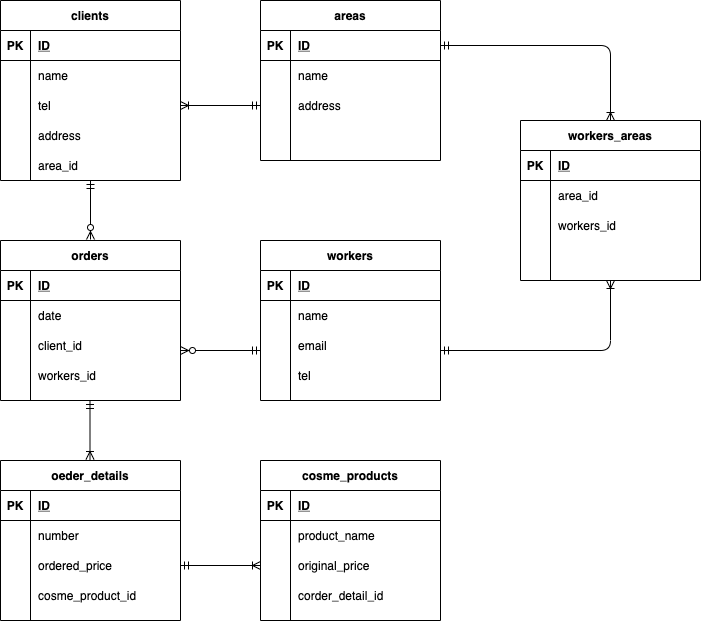

The diagram above was exported from draw.io. Its source (the exported page's mxGraphModel, read from the mxfile embedded in the PNG):
<mxGraphModel dx="824" dy="606" grid="1" gridSize="10" guides="1" tooltips="1" connect="1" arrows="1" fold="1" page="1" pageScale="1" pageWidth="850" pageHeight="1100" math="0" shadow="0">
  <root>
    <mxCell id="0" />
    <mxCell id="1" parent="0" />
    <mxCell id="2" value="clients" style="shape=table;startSize=30;container=1;collapsible=1;childLayout=tableLayout;fixedRows=1;rowLines=0;fontStyle=1;align=center;resizeLast=1;" parent="1" vertex="1">
      <mxGeometry x="70" y="50" width="180" height="180" as="geometry" />
    </mxCell>
    <mxCell id="3" value="" style="shape=partialRectangle;collapsible=0;dropTarget=0;pointerEvents=0;fillColor=none;top=0;left=0;bottom=1;right=0;points=[[0,0.5],[1,0.5]];portConstraint=eastwest;" parent="2" vertex="1">
      <mxGeometry y="30" width="180" height="30" as="geometry" />
    </mxCell>
    <mxCell id="4" value="PK" style="shape=partialRectangle;connectable=0;fillColor=none;top=0;left=0;bottom=0;right=0;fontStyle=1;overflow=hidden;" parent="3" vertex="1">
      <mxGeometry width="30" height="30" as="geometry" />
    </mxCell>
    <mxCell id="5" value="ID" style="shape=partialRectangle;connectable=0;fillColor=none;top=0;left=0;bottom=0;right=0;align=left;spacingLeft=6;fontStyle=5;overflow=hidden;" parent="3" vertex="1">
      <mxGeometry x="30" width="150" height="30" as="geometry" />
    </mxCell>
    <mxCell id="6" value="" style="shape=partialRectangle;collapsible=0;dropTarget=0;pointerEvents=0;fillColor=none;top=0;left=0;bottom=0;right=0;points=[[0,0.5],[1,0.5]];portConstraint=eastwest;" parent="2" vertex="1">
      <mxGeometry y="60" width="180" height="30" as="geometry" />
    </mxCell>
    <mxCell id="7" value="" style="shape=partialRectangle;connectable=0;fillColor=none;top=0;left=0;bottom=0;right=0;editable=1;overflow=hidden;" parent="6" vertex="1">
      <mxGeometry width="30" height="30" as="geometry" />
    </mxCell>
    <mxCell id="8" value="name" style="shape=partialRectangle;connectable=0;fillColor=none;top=0;left=0;bottom=0;right=0;align=left;spacingLeft=6;overflow=hidden;" parent="6" vertex="1">
      <mxGeometry x="30" width="150" height="30" as="geometry" />
    </mxCell>
    <mxCell id="9" value="" style="shape=partialRectangle;collapsible=0;dropTarget=0;pointerEvents=0;fillColor=none;top=0;left=0;bottom=0;right=0;points=[[0,0.5],[1,0.5]];portConstraint=eastwest;" parent="2" vertex="1">
      <mxGeometry y="90" width="180" height="30" as="geometry" />
    </mxCell>
    <mxCell id="10" value="" style="shape=partialRectangle;connectable=0;fillColor=none;top=0;left=0;bottom=0;right=0;editable=1;overflow=hidden;" parent="9" vertex="1">
      <mxGeometry width="30" height="30" as="geometry" />
    </mxCell>
    <mxCell id="11" value="tel" style="shape=partialRectangle;connectable=0;fillColor=none;top=0;left=0;bottom=0;right=0;align=left;spacingLeft=6;overflow=hidden;" parent="9" vertex="1">
      <mxGeometry x="30" width="150" height="30" as="geometry" />
    </mxCell>
    <mxCell id="12" value="" style="shape=partialRectangle;collapsible=0;dropTarget=0;pointerEvents=0;fillColor=none;top=0;left=0;bottom=0;right=0;points=[[0,0.5],[1,0.5]];portConstraint=eastwest;" parent="2" vertex="1">
      <mxGeometry y="120" width="180" height="30" as="geometry" />
    </mxCell>
    <mxCell id="13" value="" style="shape=partialRectangle;connectable=0;fillColor=none;top=0;left=0;bottom=0;right=0;editable=1;overflow=hidden;" parent="12" vertex="1">
      <mxGeometry width="30" height="30" as="geometry" />
    </mxCell>
    <mxCell id="14" value="address" style="shape=partialRectangle;connectable=0;fillColor=none;top=0;left=0;bottom=0;right=0;align=left;spacingLeft=6;overflow=hidden;" parent="12" vertex="1">
      <mxGeometry x="30" width="150" height="30" as="geometry" />
    </mxCell>
    <mxCell id="15" value="areas" style="shape=table;startSize=30;container=1;collapsible=1;childLayout=tableLayout;fixedRows=1;rowLines=0;fontStyle=1;align=center;resizeLast=1;" vertex="1" parent="1">
      <mxGeometry x="330" y="50" width="180" height="160" as="geometry" />
    </mxCell>
    <mxCell id="16" value="" style="shape=partialRectangle;collapsible=0;dropTarget=0;pointerEvents=0;fillColor=none;top=0;left=0;bottom=1;right=0;points=[[0,0.5],[1,0.5]];portConstraint=eastwest;" vertex="1" parent="15">
      <mxGeometry y="30" width="180" height="30" as="geometry" />
    </mxCell>
    <mxCell id="17" value="PK" style="shape=partialRectangle;connectable=0;fillColor=none;top=0;left=0;bottom=0;right=0;fontStyle=1;overflow=hidden;" vertex="1" parent="16">
      <mxGeometry width="30" height="30" as="geometry" />
    </mxCell>
    <mxCell id="18" value="ID" style="shape=partialRectangle;connectable=0;fillColor=none;top=0;left=0;bottom=0;right=0;align=left;spacingLeft=6;fontStyle=5;overflow=hidden;" vertex="1" parent="16">
      <mxGeometry x="30" width="150" height="30" as="geometry" />
    </mxCell>
    <mxCell id="19" value="" style="shape=partialRectangle;collapsible=0;dropTarget=0;pointerEvents=0;fillColor=none;top=0;left=0;bottom=0;right=0;points=[[0,0.5],[1,0.5]];portConstraint=eastwest;" vertex="1" parent="15">
      <mxGeometry y="60" width="180" height="30" as="geometry" />
    </mxCell>
    <mxCell id="20" value="" style="shape=partialRectangle;connectable=0;fillColor=none;top=0;left=0;bottom=0;right=0;editable=1;overflow=hidden;" vertex="1" parent="19">
      <mxGeometry width="30" height="30" as="geometry" />
    </mxCell>
    <mxCell id="21" value="name" style="shape=partialRectangle;connectable=0;fillColor=none;top=0;left=0;bottom=0;right=0;align=left;spacingLeft=6;overflow=hidden;" vertex="1" parent="19">
      <mxGeometry x="30" width="150" height="30" as="geometry" />
    </mxCell>
    <mxCell id="22" value="" style="shape=partialRectangle;collapsible=0;dropTarget=0;pointerEvents=0;fillColor=none;top=0;left=0;bottom=0;right=0;points=[[0,0.5],[1,0.5]];portConstraint=eastwest;" vertex="1" parent="15">
      <mxGeometry y="90" width="180" height="30" as="geometry" />
    </mxCell>
    <mxCell id="23" value="" style="shape=partialRectangle;connectable=0;fillColor=none;top=0;left=0;bottom=0;right=0;editable=1;overflow=hidden;" vertex="1" parent="22">
      <mxGeometry width="30" height="30" as="geometry" />
    </mxCell>
    <mxCell id="24" value="address" style="shape=partialRectangle;connectable=0;fillColor=none;top=0;left=0;bottom=0;right=0;align=left;spacingLeft=6;overflow=hidden;" vertex="1" parent="22">
      <mxGeometry x="30" width="150" height="30" as="geometry" />
    </mxCell>
    <mxCell id="25" value="" style="shape=partialRectangle;collapsible=0;dropTarget=0;pointerEvents=0;fillColor=none;top=0;left=0;bottom=0;right=0;points=[[0,0.5],[1,0.5]];portConstraint=eastwest;" vertex="1" parent="15">
      <mxGeometry y="120" width="180" height="30" as="geometry" />
    </mxCell>
    <mxCell id="26" value="" style="shape=partialRectangle;connectable=0;fillColor=none;top=0;left=0;bottom=0;right=0;editable=1;overflow=hidden;" vertex="1" parent="25">
      <mxGeometry width="30" height="30" as="geometry" />
    </mxCell>
    <mxCell id="27" value="" style="shape=partialRectangle;connectable=0;fillColor=none;top=0;left=0;bottom=0;right=0;align=left;spacingLeft=6;overflow=hidden;" vertex="1" parent="25">
      <mxGeometry x="30" width="150" height="30" as="geometry" />
    </mxCell>
    <mxCell id="28" value="workers" style="shape=table;startSize=30;container=1;collapsible=1;childLayout=tableLayout;fixedRows=1;rowLines=0;fontStyle=1;align=center;resizeLast=1;" vertex="1" parent="1">
      <mxGeometry x="330" y="290" width="180" height="160" as="geometry" />
    </mxCell>
    <mxCell id="29" value="" style="shape=partialRectangle;collapsible=0;dropTarget=0;pointerEvents=0;fillColor=none;top=0;left=0;bottom=1;right=0;points=[[0,0.5],[1,0.5]];portConstraint=eastwest;" vertex="1" parent="28">
      <mxGeometry y="30" width="180" height="30" as="geometry" />
    </mxCell>
    <mxCell id="30" value="PK" style="shape=partialRectangle;connectable=0;fillColor=none;top=0;left=0;bottom=0;right=0;fontStyle=1;overflow=hidden;" vertex="1" parent="29">
      <mxGeometry width="30" height="30" as="geometry" />
    </mxCell>
    <mxCell id="31" value="ID" style="shape=partialRectangle;connectable=0;fillColor=none;top=0;left=0;bottom=0;right=0;align=left;spacingLeft=6;fontStyle=5;overflow=hidden;" vertex="1" parent="29">
      <mxGeometry x="30" width="150" height="30" as="geometry" />
    </mxCell>
    <mxCell id="32" value="" style="shape=partialRectangle;collapsible=0;dropTarget=0;pointerEvents=0;fillColor=none;top=0;left=0;bottom=0;right=0;points=[[0,0.5],[1,0.5]];portConstraint=eastwest;" vertex="1" parent="28">
      <mxGeometry y="60" width="180" height="30" as="geometry" />
    </mxCell>
    <mxCell id="33" value="" style="shape=partialRectangle;connectable=0;fillColor=none;top=0;left=0;bottom=0;right=0;editable=1;overflow=hidden;" vertex="1" parent="32">
      <mxGeometry width="30" height="30" as="geometry" />
    </mxCell>
    <mxCell id="34" value="name" style="shape=partialRectangle;connectable=0;fillColor=none;top=0;left=0;bottom=0;right=0;align=left;spacingLeft=6;overflow=hidden;" vertex="1" parent="32">
      <mxGeometry x="30" width="150" height="30" as="geometry" />
    </mxCell>
    <mxCell id="35" value="" style="shape=partialRectangle;collapsible=0;dropTarget=0;pointerEvents=0;fillColor=none;top=0;left=0;bottom=0;right=0;points=[[0,0.5],[1,0.5]];portConstraint=eastwest;" vertex="1" parent="28">
      <mxGeometry y="90" width="180" height="30" as="geometry" />
    </mxCell>
    <mxCell id="36" value="" style="shape=partialRectangle;connectable=0;fillColor=none;top=0;left=0;bottom=0;right=0;editable=1;overflow=hidden;" vertex="1" parent="35">
      <mxGeometry width="30" height="30" as="geometry" />
    </mxCell>
    <mxCell id="37" value="email" style="shape=partialRectangle;connectable=0;fillColor=none;top=0;left=0;bottom=0;right=0;align=left;spacingLeft=6;overflow=hidden;" vertex="1" parent="35">
      <mxGeometry x="30" width="150" height="30" as="geometry" />
    </mxCell>
    <mxCell id="38" value="" style="shape=partialRectangle;collapsible=0;dropTarget=0;pointerEvents=0;fillColor=none;top=0;left=0;bottom=0;right=0;points=[[0,0.5],[1,0.5]];portConstraint=eastwest;" vertex="1" parent="28">
      <mxGeometry y="120" width="180" height="30" as="geometry" />
    </mxCell>
    <mxCell id="39" value="" style="shape=partialRectangle;connectable=0;fillColor=none;top=0;left=0;bottom=0;right=0;editable=1;overflow=hidden;" vertex="1" parent="38">
      <mxGeometry width="30" height="30" as="geometry" />
    </mxCell>
    <mxCell id="40" value="tel" style="shape=partialRectangle;connectable=0;fillColor=none;top=0;left=0;bottom=0;right=0;align=left;spacingLeft=6;overflow=hidden;" vertex="1" parent="38">
      <mxGeometry x="30" width="150" height="30" as="geometry" />
    </mxCell>
    <mxCell id="41" value="orders" style="shape=table;startSize=30;container=1;collapsible=1;childLayout=tableLayout;fixedRows=1;rowLines=0;fontStyle=1;align=center;resizeLast=1;" vertex="1" parent="1">
      <mxGeometry x="70" y="290" width="180" height="160" as="geometry" />
    </mxCell>
    <mxCell id="42" value="" style="shape=partialRectangle;collapsible=0;dropTarget=0;pointerEvents=0;fillColor=none;top=0;left=0;bottom=1;right=0;points=[[0,0.5],[1,0.5]];portConstraint=eastwest;" vertex="1" parent="41">
      <mxGeometry y="30" width="180" height="30" as="geometry" />
    </mxCell>
    <mxCell id="43" value="PK" style="shape=partialRectangle;connectable=0;fillColor=none;top=0;left=0;bottom=0;right=0;fontStyle=1;overflow=hidden;" vertex="1" parent="42">
      <mxGeometry width="30" height="30" as="geometry" />
    </mxCell>
    <mxCell id="44" value="ID" style="shape=partialRectangle;connectable=0;fillColor=none;top=0;left=0;bottom=0;right=0;align=left;spacingLeft=6;fontStyle=5;overflow=hidden;" vertex="1" parent="42">
      <mxGeometry x="30" width="150" height="30" as="geometry" />
    </mxCell>
    <mxCell id="45" value="" style="shape=partialRectangle;collapsible=0;dropTarget=0;pointerEvents=0;fillColor=none;top=0;left=0;bottom=0;right=0;points=[[0,0.5],[1,0.5]];portConstraint=eastwest;" vertex="1" parent="41">
      <mxGeometry y="60" width="180" height="30" as="geometry" />
    </mxCell>
    <mxCell id="46" value="" style="shape=partialRectangle;connectable=0;fillColor=none;top=0;left=0;bottom=0;right=0;editable=1;overflow=hidden;" vertex="1" parent="45">
      <mxGeometry width="30" height="30" as="geometry" />
    </mxCell>
    <mxCell id="47" value="date" style="shape=partialRectangle;connectable=0;fillColor=none;top=0;left=0;bottom=0;right=0;align=left;spacingLeft=6;overflow=hidden;" vertex="1" parent="45">
      <mxGeometry x="30" width="150" height="30" as="geometry" />
    </mxCell>
    <mxCell id="48" value="" style="shape=partialRectangle;collapsible=0;dropTarget=0;pointerEvents=0;fillColor=none;top=0;left=0;bottom=0;right=0;points=[[0,0.5],[1,0.5]];portConstraint=eastwest;" vertex="1" parent="41">
      <mxGeometry y="90" width="180" height="30" as="geometry" />
    </mxCell>
    <mxCell id="49" value="" style="shape=partialRectangle;connectable=0;fillColor=none;top=0;left=0;bottom=0;right=0;editable=1;overflow=hidden;" vertex="1" parent="48">
      <mxGeometry width="30" height="30" as="geometry" />
    </mxCell>
    <mxCell id="50" value="client_id" style="shape=partialRectangle;connectable=0;fillColor=none;top=0;left=0;bottom=0;right=0;align=left;spacingLeft=6;overflow=hidden;" vertex="1" parent="48">
      <mxGeometry x="30" width="150" height="30" as="geometry" />
    </mxCell>
    <mxCell id="51" value="" style="shape=partialRectangle;collapsible=0;dropTarget=0;pointerEvents=0;fillColor=none;top=0;left=0;bottom=0;right=0;points=[[0,0.5],[1,0.5]];portConstraint=eastwest;" vertex="1" parent="41">
      <mxGeometry y="120" width="180" height="30" as="geometry" />
    </mxCell>
    <mxCell id="52" value="" style="shape=partialRectangle;connectable=0;fillColor=none;top=0;left=0;bottom=0;right=0;editable=1;overflow=hidden;" vertex="1" parent="51">
      <mxGeometry width="30" height="30" as="geometry" />
    </mxCell>
    <mxCell id="53" value="workers_id" style="shape=partialRectangle;connectable=0;fillColor=none;top=0;left=0;bottom=0;right=0;align=left;spacingLeft=6;overflow=hidden;" vertex="1" parent="51">
      <mxGeometry x="30" width="150" height="30" as="geometry" />
    </mxCell>
    <mxCell id="54" value="workers_areas" style="shape=table;startSize=30;container=1;collapsible=1;childLayout=tableLayout;fixedRows=1;rowLines=0;fontStyle=1;align=center;resizeLast=1;shadow=0;" vertex="1" parent="1">
      <mxGeometry x="590" y="170" width="180" height="160" as="geometry" />
    </mxCell>
    <mxCell id="55" value="" style="shape=partialRectangle;collapsible=0;dropTarget=0;pointerEvents=0;fillColor=none;top=0;left=0;bottom=1;right=0;points=[[0,0.5],[1,0.5]];portConstraint=eastwest;" vertex="1" parent="54">
      <mxGeometry y="30" width="180" height="30" as="geometry" />
    </mxCell>
    <mxCell id="56" value="PK" style="shape=partialRectangle;connectable=0;fillColor=none;top=0;left=0;bottom=0;right=0;fontStyle=1;overflow=hidden;" vertex="1" parent="55">
      <mxGeometry width="30" height="30" as="geometry" />
    </mxCell>
    <mxCell id="57" value="ID" style="shape=partialRectangle;connectable=0;fillColor=none;top=0;left=0;bottom=0;right=0;align=left;spacingLeft=6;fontStyle=5;overflow=hidden;" vertex="1" parent="55">
      <mxGeometry x="30" width="150" height="30" as="geometry" />
    </mxCell>
    <mxCell id="58" value="" style="shape=partialRectangle;collapsible=0;dropTarget=0;pointerEvents=0;fillColor=none;top=0;left=0;bottom=0;right=0;points=[[0,0.5],[1,0.5]];portConstraint=eastwest;" vertex="1" parent="54">
      <mxGeometry y="60" width="180" height="30" as="geometry" />
    </mxCell>
    <mxCell id="59" value="" style="shape=partialRectangle;connectable=0;fillColor=none;top=0;left=0;bottom=0;right=0;editable=1;overflow=hidden;" vertex="1" parent="58">
      <mxGeometry width="30" height="30" as="geometry" />
    </mxCell>
    <mxCell id="60" value="area_id" style="shape=partialRectangle;connectable=0;fillColor=none;top=0;left=0;bottom=0;right=0;align=left;spacingLeft=6;overflow=hidden;" vertex="1" parent="58">
      <mxGeometry x="30" width="150" height="30" as="geometry" />
    </mxCell>
    <mxCell id="61" value="" style="shape=partialRectangle;collapsible=0;dropTarget=0;pointerEvents=0;fillColor=none;top=0;left=0;bottom=0;right=0;points=[[0,0.5],[1,0.5]];portConstraint=eastwest;" vertex="1" parent="54">
      <mxGeometry y="90" width="180" height="30" as="geometry" />
    </mxCell>
    <mxCell id="62" value="" style="shape=partialRectangle;connectable=0;fillColor=none;top=0;left=0;bottom=0;right=0;editable=1;overflow=hidden;" vertex="1" parent="61">
      <mxGeometry width="30" height="30" as="geometry" />
    </mxCell>
    <mxCell id="63" value="workers_id" style="shape=partialRectangle;connectable=0;fillColor=none;top=0;left=0;bottom=0;right=0;align=left;spacingLeft=6;overflow=hidden;" vertex="1" parent="61">
      <mxGeometry x="30" width="150" height="30" as="geometry" />
    </mxCell>
    <mxCell id="64" value="" style="shape=partialRectangle;collapsible=0;dropTarget=0;pointerEvents=0;fillColor=none;top=0;left=0;bottom=0;right=0;points=[[0,0.5],[1,0.5]];portConstraint=eastwest;" vertex="1" parent="54">
      <mxGeometry y="120" width="180" height="30" as="geometry" />
    </mxCell>
    <mxCell id="65" value="" style="shape=partialRectangle;connectable=0;fillColor=none;top=0;left=0;bottom=0;right=0;editable=1;overflow=hidden;" vertex="1" parent="64">
      <mxGeometry width="30" height="30" as="geometry" />
    </mxCell>
    <mxCell id="66" value="" style="shape=partialRectangle;connectable=0;fillColor=none;top=0;left=0;bottom=0;right=0;align=left;spacingLeft=6;overflow=hidden;" vertex="1" parent="64">
      <mxGeometry x="30" width="150" height="30" as="geometry" />
    </mxCell>
    <mxCell id="67" value="oeder_details" style="shape=table;startSize=30;container=1;collapsible=1;childLayout=tableLayout;fixedRows=1;rowLines=0;fontStyle=1;align=center;resizeLast=1;" vertex="1" parent="1">
      <mxGeometry x="70" y="510" width="180" height="160" as="geometry">
        <mxRectangle x="70" y="510" width="110" height="30" as="alternateBounds" />
      </mxGeometry>
    </mxCell>
    <mxCell id="68" value="" style="shape=partialRectangle;collapsible=0;dropTarget=0;pointerEvents=0;fillColor=none;top=0;left=0;bottom=1;right=0;points=[[0,0.5],[1,0.5]];portConstraint=eastwest;" vertex="1" parent="67">
      <mxGeometry y="30" width="180" height="30" as="geometry" />
    </mxCell>
    <mxCell id="69" value="PK" style="shape=partialRectangle;connectable=0;fillColor=none;top=0;left=0;bottom=0;right=0;fontStyle=1;overflow=hidden;" vertex="1" parent="68">
      <mxGeometry width="30" height="30" as="geometry" />
    </mxCell>
    <mxCell id="70" value="ID" style="shape=partialRectangle;connectable=0;fillColor=none;top=0;left=0;bottom=0;right=0;align=left;spacingLeft=6;fontStyle=5;overflow=hidden;" vertex="1" parent="68">
      <mxGeometry x="30" width="150" height="30" as="geometry" />
    </mxCell>
    <mxCell id="71" value="" style="shape=partialRectangle;collapsible=0;dropTarget=0;pointerEvents=0;fillColor=none;top=0;left=0;bottom=0;right=0;points=[[0,0.5],[1,0.5]];portConstraint=eastwest;" vertex="1" parent="67">
      <mxGeometry y="60" width="180" height="30" as="geometry" />
    </mxCell>
    <mxCell id="72" value="" style="shape=partialRectangle;connectable=0;fillColor=none;top=0;left=0;bottom=0;right=0;editable=1;overflow=hidden;" vertex="1" parent="71">
      <mxGeometry width="30" height="30" as="geometry" />
    </mxCell>
    <mxCell id="73" value="number" style="shape=partialRectangle;connectable=0;fillColor=none;top=0;left=0;bottom=0;right=0;align=left;spacingLeft=6;overflow=hidden;" vertex="1" parent="71">
      <mxGeometry x="30" width="150" height="30" as="geometry" />
    </mxCell>
    <mxCell id="74" value="" style="shape=partialRectangle;collapsible=0;dropTarget=0;pointerEvents=0;fillColor=none;top=0;left=0;bottom=0;right=0;points=[[0,0.5],[1,0.5]];portConstraint=eastwest;" vertex="1" parent="67">
      <mxGeometry y="90" width="180" height="30" as="geometry" />
    </mxCell>
    <mxCell id="75" value="" style="shape=partialRectangle;connectable=0;fillColor=none;top=0;left=0;bottom=0;right=0;editable=1;overflow=hidden;" vertex="1" parent="74">
      <mxGeometry width="30" height="30" as="geometry" />
    </mxCell>
    <mxCell id="76" value="ordered_price" style="shape=partialRectangle;connectable=0;fillColor=none;top=0;left=0;bottom=0;right=0;align=left;spacingLeft=6;overflow=hidden;" vertex="1" parent="74">
      <mxGeometry x="30" width="150" height="30" as="geometry" />
    </mxCell>
    <mxCell id="77" value="" style="shape=partialRectangle;collapsible=0;dropTarget=0;pointerEvents=0;fillColor=none;top=0;left=0;bottom=0;right=0;points=[[0,0.5],[1,0.5]];portConstraint=eastwest;" vertex="1" parent="67">
      <mxGeometry y="120" width="180" height="30" as="geometry" />
    </mxCell>
    <mxCell id="78" value="" style="shape=partialRectangle;connectable=0;fillColor=none;top=0;left=0;bottom=0;right=0;editable=1;overflow=hidden;" vertex="1" parent="77">
      <mxGeometry width="30" height="30" as="geometry" />
    </mxCell>
    <mxCell id="79" value="cosme_product_id" style="shape=partialRectangle;connectable=0;fillColor=none;top=0;left=0;bottom=0;right=0;align=left;spacingLeft=6;overflow=hidden;" vertex="1" parent="77">
      <mxGeometry x="30" width="150" height="30" as="geometry" />
    </mxCell>
    <mxCell id="80" value="cosme_products" style="shape=table;startSize=30;container=1;collapsible=1;childLayout=tableLayout;fixedRows=1;rowLines=0;fontStyle=1;align=center;resizeLast=1;" vertex="1" parent="1">
      <mxGeometry x="330" y="510" width="180" height="160" as="geometry">
        <mxRectangle x="330" y="510" width="130" height="30" as="alternateBounds" />
      </mxGeometry>
    </mxCell>
    <mxCell id="81" value="" style="shape=partialRectangle;collapsible=0;dropTarget=0;pointerEvents=0;fillColor=none;top=0;left=0;bottom=1;right=0;points=[[0,0.5],[1,0.5]];portConstraint=eastwest;" vertex="1" parent="80">
      <mxGeometry y="30" width="180" height="30" as="geometry" />
    </mxCell>
    <mxCell id="82" value="PK" style="shape=partialRectangle;connectable=0;fillColor=none;top=0;left=0;bottom=0;right=0;fontStyle=1;overflow=hidden;" vertex="1" parent="81">
      <mxGeometry width="30" height="30" as="geometry" />
    </mxCell>
    <mxCell id="83" value="ID" style="shape=partialRectangle;connectable=0;fillColor=none;top=0;left=0;bottom=0;right=0;align=left;spacingLeft=6;fontStyle=5;overflow=hidden;" vertex="1" parent="81">
      <mxGeometry x="30" width="150" height="30" as="geometry" />
    </mxCell>
    <mxCell id="84" value="" style="shape=partialRectangle;collapsible=0;dropTarget=0;pointerEvents=0;fillColor=none;top=0;left=0;bottom=0;right=0;points=[[0,0.5],[1,0.5]];portConstraint=eastwest;" vertex="1" parent="80">
      <mxGeometry y="60" width="180" height="30" as="geometry" />
    </mxCell>
    <mxCell id="85" value="" style="shape=partialRectangle;connectable=0;fillColor=none;top=0;left=0;bottom=0;right=0;editable=1;overflow=hidden;" vertex="1" parent="84">
      <mxGeometry width="30" height="30" as="geometry" />
    </mxCell>
    <mxCell id="86" value="product_name" style="shape=partialRectangle;connectable=0;fillColor=none;top=0;left=0;bottom=0;right=0;align=left;spacingLeft=6;overflow=hidden;" vertex="1" parent="84">
      <mxGeometry x="30" width="150" height="30" as="geometry" />
    </mxCell>
    <mxCell id="87" value="" style="shape=partialRectangle;collapsible=0;dropTarget=0;pointerEvents=0;fillColor=none;top=0;left=0;bottom=0;right=0;points=[[0,0.5],[1,0.5]];portConstraint=eastwest;" vertex="1" parent="80">
      <mxGeometry y="90" width="180" height="30" as="geometry" />
    </mxCell>
    <mxCell id="88" value="" style="shape=partialRectangle;connectable=0;fillColor=none;top=0;left=0;bottom=0;right=0;editable=1;overflow=hidden;" vertex="1" parent="87">
      <mxGeometry width="30" height="30" as="geometry" />
    </mxCell>
    <mxCell id="89" value="original_price" style="shape=partialRectangle;connectable=0;fillColor=none;top=0;left=0;bottom=0;right=0;align=left;spacingLeft=6;overflow=hidden;" vertex="1" parent="87">
      <mxGeometry x="30" width="150" height="30" as="geometry" />
    </mxCell>
    <mxCell id="90" value="" style="shape=partialRectangle;collapsible=0;dropTarget=0;pointerEvents=0;fillColor=none;top=0;left=0;bottom=0;right=0;points=[[0,0.5],[1,0.5]];portConstraint=eastwest;" vertex="1" parent="80">
      <mxGeometry y="120" width="180" height="30" as="geometry" />
    </mxCell>
    <mxCell id="91" value="" style="shape=partialRectangle;connectable=0;fillColor=none;top=0;left=0;bottom=0;right=0;editable=1;overflow=hidden;" vertex="1" parent="90">
      <mxGeometry width="30" height="30" as="geometry" />
    </mxCell>
    <mxCell id="92" value="corder_detail_id" style="shape=partialRectangle;connectable=0;fillColor=none;top=0;left=0;bottom=0;right=0;align=left;spacingLeft=6;overflow=hidden;" vertex="1" parent="90">
      <mxGeometry x="30" width="150" height="30" as="geometry" />
    </mxCell>
    <mxCell id="93" value="area_id" style="shape=partialRectangle;connectable=0;fillColor=none;top=0;left=0;bottom=0;right=0;align=left;spacingLeft=6;overflow=hidden;" vertex="1" parent="1">
      <mxGeometry x="100" y="200" width="150" height="30" as="geometry" />
    </mxCell>
    <mxCell id="94" value="" style="edgeStyle=orthogonalEdgeStyle;fontSize=12;html=1;endArrow=ERoneToMany;startArrow=ERmandOne;entryX=0.5;entryY=0;entryDx=0;entryDy=0;exitX=1;exitY=0.5;exitDx=0;exitDy=0;endFill=0;" edge="1" parent="1" source="16" target="54">
      <mxGeometry width="100" height="100" relative="1" as="geometry">
        <mxPoint x="540" y="180" as="sourcePoint" />
        <mxPoint x="640" y="80" as="targetPoint" />
        <Array as="points">
          <mxPoint x="680" y="95" />
        </Array>
      </mxGeometry>
    </mxCell>
    <mxCell id="95" value="" style="edgeStyle=orthogonalEdgeStyle;fontSize=12;html=1;endArrow=ERoneToMany;startArrow=ERmandOne;entryX=0.5;entryY=1;entryDx=0;entryDy=0;exitX=1;exitY=0.5;exitDx=0;exitDy=0;endFill=0;" edge="1" parent="1" target="54">
      <mxGeometry width="100" height="100" relative="1" as="geometry">
        <mxPoint x="510" y="400" as="sourcePoint" />
        <mxPoint x="680" y="475" as="targetPoint" />
        <Array as="points">
          <mxPoint x="680" y="400" />
        </Array>
      </mxGeometry>
    </mxCell>
    <mxCell id="96" value="" style="fontSize=12;html=1;endArrow=ERoneToMany;startArrow=ERmandOne;exitX=0;exitY=0.5;exitDx=0;exitDy=0;endFill=0;entryX=1;entryY=0.5;entryDx=0;entryDy=0;" edge="1" parent="1" source="22" target="9">
      <mxGeometry width="100" height="100" relative="1" as="geometry">
        <mxPoint x="250" y="160" as="sourcePoint" />
        <mxPoint x="300" y="240" as="targetPoint" />
      </mxGeometry>
    </mxCell>
    <mxCell id="97" value="" style="fontSize=12;html=1;endArrow=ERzeroToMany;startArrow=ERmandOne;exitX=0;exitY=0.5;exitDx=0;exitDy=0;endFill=1;entryX=1;entryY=0.5;entryDx=0;entryDy=0;" edge="1" parent="1">
      <mxGeometry width="100" height="100" relative="1" as="geometry">
        <mxPoint x="330" y="400" as="sourcePoint" />
        <mxPoint x="250" y="400" as="targetPoint" />
      </mxGeometry>
    </mxCell>
    <mxCell id="98" value="" style="fontSize=12;html=1;endArrow=ERmandOne;startArrow=ERzeroToMany;exitX=0;exitY=0.5;exitDx=0;exitDy=0;endFill=0;startFill=1;" edge="1" parent="1">
      <mxGeometry width="100" height="100" relative="1" as="geometry">
        <mxPoint x="160" y="289" as="sourcePoint" />
        <mxPoint x="160" y="230" as="targetPoint" />
      </mxGeometry>
    </mxCell>
    <mxCell id="99" value="" style="fontSize=12;html=1;endArrow=ERmandOne;startArrow=ERoneToMany;exitX=0;exitY=0.5;exitDx=0;exitDy=0;endFill=0;startFill=0;" edge="1" parent="1">
      <mxGeometry width="100" height="100" relative="1" as="geometry">
        <mxPoint x="159.5" y="509" as="sourcePoint" />
        <mxPoint x="159.5" y="450" as="targetPoint" />
      </mxGeometry>
    </mxCell>
    <mxCell id="100" value="" style="fontSize=12;html=1;endArrow=ERoneToMany;startArrow=ERmandOne;exitX=1;exitY=0.5;exitDx=0;exitDy=0;endFill=0;entryX=0;entryY=0.5;entryDx=0;entryDy=0;" edge="1" parent="1" source="74" target="87">
      <mxGeometry width="100" height="100" relative="1" as="geometry">
        <mxPoint x="330" y="610" as="sourcePoint" />
        <mxPoint x="290" y="560" as="targetPoint" />
      </mxGeometry>
    </mxCell>
  </root>
</mxGraphModel>